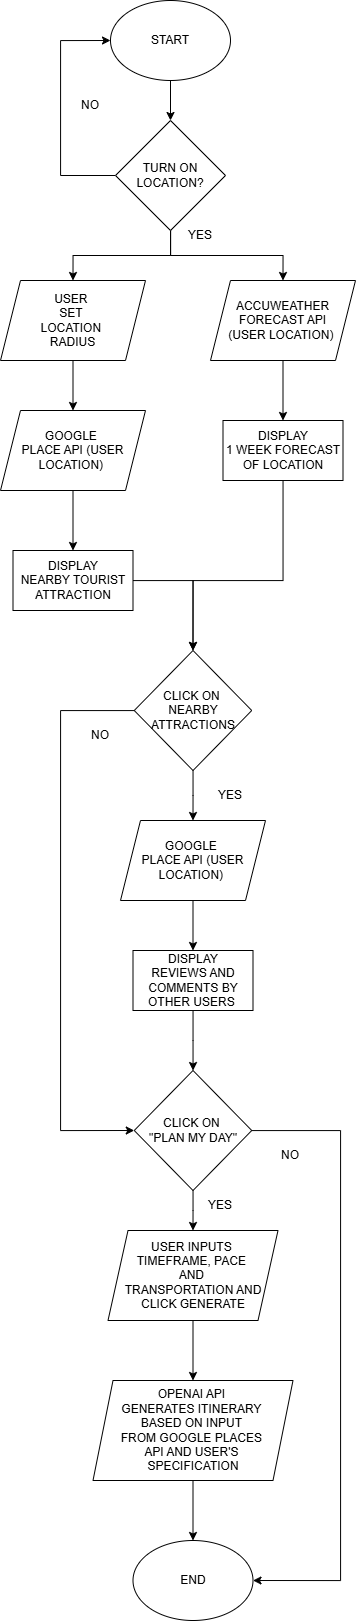

The diagram above was exported from draw.io. Its source (the exported page's mxGraphModel, read from the mxfile embedded in the PNG):
<mxGraphModel dx="1591" dy="705" grid="1" gridSize="10" guides="1" tooltips="1" connect="1" arrows="1" fold="1" page="1" pageScale="1" pageWidth="850" pageHeight="1100" math="0" shadow="0">
  <root>
    <mxCell id="0" />
    <mxCell id="1" parent="0" />
    <mxCell id="SS0h8vCbmRBOGjDXuCWj-4" style="edgeStyle=orthogonalEdgeStyle;rounded=0;orthogonalLoop=1;jettySize=auto;html=1;entryX=0.5;entryY=0;entryDx=0;entryDy=0;" parent="1" source="SS0h8vCbmRBOGjDXuCWj-1" target="SS0h8vCbmRBOGjDXuCWj-3" edge="1">
      <mxGeometry relative="1" as="geometry" />
    </mxCell>
    <mxCell id="SS0h8vCbmRBOGjDXuCWj-1" value="START" style="ellipse;whiteSpace=wrap;html=1;" parent="1" vertex="1">
      <mxGeometry x="380" y="60" width="120" height="80" as="geometry" />
    </mxCell>
    <mxCell id="SS0h8vCbmRBOGjDXuCWj-18" style="edgeStyle=orthogonalEdgeStyle;rounded=0;orthogonalLoop=1;jettySize=auto;html=1;entryX=0.5;entryY=0;entryDx=0;entryDy=0;" parent="1" source="SS0h8vCbmRBOGjDXuCWj-2" target="SS0h8vCbmRBOGjDXuCWj-9" edge="1">
      <mxGeometry relative="1" as="geometry" />
    </mxCell>
    <mxCell id="SS0h8vCbmRBOGjDXuCWj-2" value="GOOGLE&amp;nbsp;&lt;div&gt;PLACE API (USER LOCATION)&amp;nbsp;&lt;/div&gt;" style="shape=parallelogram;perimeter=parallelogramPerimeter;whiteSpace=wrap;html=1;fixedSize=1;" parent="1" vertex="1">
      <mxGeometry x="270" y="470" width="145" height="80" as="geometry" />
    </mxCell>
    <mxCell id="SS0h8vCbmRBOGjDXuCWj-7" style="edgeStyle=orthogonalEdgeStyle;rounded=0;orthogonalLoop=1;jettySize=auto;html=1;entryX=0;entryY=0.5;entryDx=0;entryDy=0;" parent="1" source="SS0h8vCbmRBOGjDXuCWj-3" target="SS0h8vCbmRBOGjDXuCWj-1" edge="1">
      <mxGeometry relative="1" as="geometry">
        <Array as="points">
          <mxPoint x="330" y="235" />
          <mxPoint x="330" y="100" />
        </Array>
      </mxGeometry>
    </mxCell>
    <mxCell id="SS0h8vCbmRBOGjDXuCWj-16" style="edgeStyle=orthogonalEdgeStyle;rounded=0;orthogonalLoop=1;jettySize=auto;html=1;entryX=0.5;entryY=0;entryDx=0;entryDy=0;" parent="1" source="SS0h8vCbmRBOGjDXuCWj-3" target="SS0h8vCbmRBOGjDXuCWj-13" edge="1">
      <mxGeometry relative="1" as="geometry" />
    </mxCell>
    <mxCell id="SS0h8vCbmRBOGjDXuCWj-20" style="edgeStyle=orthogonalEdgeStyle;rounded=0;orthogonalLoop=1;jettySize=auto;html=1;entryX=0.5;entryY=0;entryDx=0;entryDy=0;" parent="1" source="SS0h8vCbmRBOGjDXuCWj-3" target="SS0h8vCbmRBOGjDXuCWj-19" edge="1">
      <mxGeometry relative="1" as="geometry" />
    </mxCell>
    <mxCell id="SS0h8vCbmRBOGjDXuCWj-3" value="TURN ON&lt;div&gt;LOCATION?&lt;/div&gt;" style="rhombus;whiteSpace=wrap;html=1;" parent="1" vertex="1">
      <mxGeometry x="385" y="180" width="110" height="110" as="geometry" />
    </mxCell>
    <mxCell id="SS0h8vCbmRBOGjDXuCWj-26" style="edgeStyle=orthogonalEdgeStyle;rounded=0;orthogonalLoop=1;jettySize=auto;html=1;entryX=0.5;entryY=0;entryDx=0;entryDy=0;" parent="1" source="SS0h8vCbmRBOGjDXuCWj-9" target="SS0h8vCbmRBOGjDXuCWj-25" edge="1">
      <mxGeometry relative="1" as="geometry" />
    </mxCell>
    <mxCell id="SS0h8vCbmRBOGjDXuCWj-9" value="&lt;div&gt;DISPLAY&lt;/div&gt;&lt;div&gt;NEARBY TOURIST ATTRACTION&lt;/div&gt;" style="rounded=0;whiteSpace=wrap;html=1;" parent="1" vertex="1">
      <mxGeometry x="282.5" y="610" width="120" height="60" as="geometry" />
    </mxCell>
    <mxCell id="SS0h8vCbmRBOGjDXuCWj-17" style="edgeStyle=orthogonalEdgeStyle;rounded=0;orthogonalLoop=1;jettySize=auto;html=1;entryX=0.5;entryY=0;entryDx=0;entryDy=0;" parent="1" source="SS0h8vCbmRBOGjDXuCWj-13" target="SS0h8vCbmRBOGjDXuCWj-2" edge="1">
      <mxGeometry relative="1" as="geometry" />
    </mxCell>
    <mxCell id="SS0h8vCbmRBOGjDXuCWj-13" value="USER&amp;nbsp;&lt;div&gt;SET&amp;nbsp;&lt;/div&gt;&lt;div&gt;LOCATION&amp;nbsp;&lt;/div&gt;&lt;div&gt;RADIUS&lt;/div&gt;" style="shape=parallelogram;perimeter=parallelogramPerimeter;whiteSpace=wrap;html=1;fixedSize=1;" parent="1" vertex="1">
      <mxGeometry x="270" y="340" width="145" height="80" as="geometry" />
    </mxCell>
    <mxCell id="SS0h8vCbmRBOGjDXuCWj-22" style="edgeStyle=orthogonalEdgeStyle;rounded=0;orthogonalLoop=1;jettySize=auto;html=1;entryX=0.5;entryY=0;entryDx=0;entryDy=0;" parent="1" source="SS0h8vCbmRBOGjDXuCWj-19" target="SS0h8vCbmRBOGjDXuCWj-21" edge="1">
      <mxGeometry relative="1" as="geometry" />
    </mxCell>
    <mxCell id="SS0h8vCbmRBOGjDXuCWj-19" value="&lt;span style=&quot;background-color: initial;&quot;&gt;ACCUWEATHER FORECAST API&lt;/span&gt;&lt;div&gt;&lt;span style=&quot;background-color: initial;&quot;&gt;(USER LOCATION)&amp;nbsp;&lt;/span&gt;&lt;/div&gt;" style="shape=parallelogram;perimeter=parallelogramPerimeter;whiteSpace=wrap;html=1;fixedSize=1;" parent="1" vertex="1">
      <mxGeometry x="480" y="340" width="145" height="80" as="geometry" />
    </mxCell>
    <mxCell id="SS0h8vCbmRBOGjDXuCWj-31" style="edgeStyle=orthogonalEdgeStyle;rounded=0;orthogonalLoop=1;jettySize=auto;html=1;entryX=0.5;entryY=0;entryDx=0;entryDy=0;" parent="1" source="SS0h8vCbmRBOGjDXuCWj-21" target="SS0h8vCbmRBOGjDXuCWj-25" edge="1">
      <mxGeometry relative="1" as="geometry">
        <Array as="points">
          <mxPoint x="553" y="640" />
          <mxPoint x="463" y="640" />
        </Array>
      </mxGeometry>
    </mxCell>
    <mxCell id="SS0h8vCbmRBOGjDXuCWj-21" value="&lt;div&gt;DISPLAY&lt;/div&gt;&lt;div&gt;1 WEEK FORECAST OF LOCATION&lt;/div&gt;" style="rounded=0;whiteSpace=wrap;html=1;" parent="1" vertex="1">
      <mxGeometry x="492.5" y="480" width="120" height="60" as="geometry" />
    </mxCell>
    <mxCell id="SS0h8vCbmRBOGjDXuCWj-28" style="edgeStyle=orthogonalEdgeStyle;rounded=0;orthogonalLoop=1;jettySize=auto;html=1;entryX=0.5;entryY=0;entryDx=0;entryDy=0;" parent="1" source="SS0h8vCbmRBOGjDXuCWj-25" target="SS0h8vCbmRBOGjDXuCWj-27" edge="1">
      <mxGeometry relative="1" as="geometry" />
    </mxCell>
    <mxCell id="SS0h8vCbmRBOGjDXuCWj-41" style="edgeStyle=orthogonalEdgeStyle;rounded=0;orthogonalLoop=1;jettySize=auto;html=1;entryX=0;entryY=0.5;entryDx=0;entryDy=0;" parent="1" source="SS0h8vCbmRBOGjDXuCWj-25" target="SS0h8vCbmRBOGjDXuCWj-32" edge="1">
      <mxGeometry relative="1" as="geometry">
        <Array as="points">
          <mxPoint x="330" y="770" />
          <mxPoint x="330" y="1190" />
        </Array>
      </mxGeometry>
    </mxCell>
    <mxCell id="SS0h8vCbmRBOGjDXuCWj-25" value="CLICK ON&amp;nbsp;&lt;div&gt;NEARBY ATTRACTIONS&lt;/div&gt;" style="rhombus;whiteSpace=wrap;html=1;" parent="1" vertex="1">
      <mxGeometry x="403.75" y="710" width="117.5" height="120" as="geometry" />
    </mxCell>
    <mxCell id="SS0h8vCbmRBOGjDXuCWj-30" style="edgeStyle=orthogonalEdgeStyle;rounded=0;orthogonalLoop=1;jettySize=auto;html=1;entryX=0.5;entryY=0;entryDx=0;entryDy=0;" parent="1" source="SS0h8vCbmRBOGjDXuCWj-27" target="SS0h8vCbmRBOGjDXuCWj-29" edge="1">
      <mxGeometry relative="1" as="geometry" />
    </mxCell>
    <mxCell id="SS0h8vCbmRBOGjDXuCWj-27" value="GOOGLE&amp;nbsp;&lt;div&gt;PLACE API (USER LOCATION)&amp;nbsp;&lt;/div&gt;" style="shape=parallelogram;perimeter=parallelogramPerimeter;whiteSpace=wrap;html=1;fixedSize=1;" parent="1" vertex="1">
      <mxGeometry x="390" y="880" width="145" height="80" as="geometry" />
    </mxCell>
    <mxCell id="SS0h8vCbmRBOGjDXuCWj-33" style="edgeStyle=orthogonalEdgeStyle;rounded=0;orthogonalLoop=1;jettySize=auto;html=1;" parent="1" source="SS0h8vCbmRBOGjDXuCWj-29" target="SS0h8vCbmRBOGjDXuCWj-32" edge="1">
      <mxGeometry relative="1" as="geometry" />
    </mxCell>
    <mxCell id="SS0h8vCbmRBOGjDXuCWj-29" value="&lt;div&gt;DISPLAY&lt;/div&gt;&lt;div&gt;REVIEWS AND COMMENTS BY OTHER USERS&amp;nbsp;&lt;/div&gt;" style="rounded=0;whiteSpace=wrap;html=1;" parent="1" vertex="1">
      <mxGeometry x="402.5" y="1010" width="120" height="60" as="geometry" />
    </mxCell>
    <mxCell id="SS0h8vCbmRBOGjDXuCWj-35" style="edgeStyle=orthogonalEdgeStyle;rounded=0;orthogonalLoop=1;jettySize=auto;html=1;entryX=0.5;entryY=0;entryDx=0;entryDy=0;" parent="1" source="SS0h8vCbmRBOGjDXuCWj-32" target="SS0h8vCbmRBOGjDXuCWj-34" edge="1">
      <mxGeometry relative="1" as="geometry" />
    </mxCell>
    <mxCell id="SS0h8vCbmRBOGjDXuCWj-42" style="edgeStyle=orthogonalEdgeStyle;rounded=0;orthogonalLoop=1;jettySize=auto;html=1;entryX=1;entryY=0.5;entryDx=0;entryDy=0;" parent="1" source="SS0h8vCbmRBOGjDXuCWj-32" target="SS0h8vCbmRBOGjDXuCWj-38" edge="1">
      <mxGeometry relative="1" as="geometry">
        <mxPoint x="610" y="1570" as="targetPoint" />
        <Array as="points">
          <mxPoint x="610" y="1190" />
          <mxPoint x="610" y="1640" />
        </Array>
      </mxGeometry>
    </mxCell>
    <mxCell id="SS0h8vCbmRBOGjDXuCWj-32" value="CLICK ON&amp;nbsp;&lt;div&gt;&quot;PLAN MY DAY&quot;&lt;/div&gt;" style="rhombus;whiteSpace=wrap;html=1;" parent="1" vertex="1">
      <mxGeometry x="403.75" y="1130" width="117.5" height="120" as="geometry" />
    </mxCell>
    <mxCell id="SS0h8vCbmRBOGjDXuCWj-37" style="edgeStyle=orthogonalEdgeStyle;rounded=0;orthogonalLoop=1;jettySize=auto;html=1;entryX=0.5;entryY=0;entryDx=0;entryDy=0;" parent="1" source="SS0h8vCbmRBOGjDXuCWj-34" target="SS0h8vCbmRBOGjDXuCWj-36" edge="1">
      <mxGeometry relative="1" as="geometry" />
    </mxCell>
    <mxCell id="SS0h8vCbmRBOGjDXuCWj-34" value="USER INPUTS&amp;nbsp;&lt;div&gt;TIMEFRAME, PACE&amp;nbsp;&lt;div&gt;AND&amp;nbsp;&lt;/div&gt;&lt;div&gt;TRANSPORTATION AND CLICK GENERATE&lt;/div&gt;&lt;/div&gt;" style="shape=parallelogram;perimeter=parallelogramPerimeter;whiteSpace=wrap;html=1;fixedSize=1;" parent="1" vertex="1">
      <mxGeometry x="377.5" y="1290" width="170" height="90" as="geometry" />
    </mxCell>
    <mxCell id="SS0h8vCbmRBOGjDXuCWj-39" style="edgeStyle=orthogonalEdgeStyle;rounded=0;orthogonalLoop=1;jettySize=auto;html=1;entryX=0.5;entryY=0;entryDx=0;entryDy=0;" parent="1" source="SS0h8vCbmRBOGjDXuCWj-36" target="SS0h8vCbmRBOGjDXuCWj-38" edge="1">
      <mxGeometry relative="1" as="geometry" />
    </mxCell>
    <mxCell id="SS0h8vCbmRBOGjDXuCWj-36" value="OPENAI API&amp;nbsp;&lt;div&gt;GENERATES ITINERARY&amp;nbsp;&lt;/div&gt;&lt;div&gt;BASED ON INPUT&amp;nbsp;&lt;/div&gt;&lt;div&gt;FROM GOOGLE PLACES&amp;nbsp;&lt;/div&gt;&lt;div&gt;API AND USER'S&amp;nbsp;&lt;/div&gt;&lt;div&gt;SPECIFICATION&lt;/div&gt;" style="shape=parallelogram;perimeter=parallelogramPerimeter;whiteSpace=wrap;html=1;fixedSize=1;" parent="1" vertex="1">
      <mxGeometry x="362.5" y="1440" width="200" height="100" as="geometry" />
    </mxCell>
    <mxCell id="SS0h8vCbmRBOGjDXuCWj-38" value="END" style="ellipse;whiteSpace=wrap;html=1;" parent="1" vertex="1">
      <mxGeometry x="402.5" y="1600" width="120" height="80" as="geometry" />
    </mxCell>
    <mxCell id="SS0h8vCbmRBOGjDXuCWj-43" value="YES" style="text;html=1;align=center;verticalAlign=middle;whiteSpace=wrap;rounded=0;" parent="1" vertex="1">
      <mxGeometry x="440" y="280" width="60" height="30" as="geometry" />
    </mxCell>
    <mxCell id="SS0h8vCbmRBOGjDXuCWj-44" value="NO" style="text;html=1;align=center;verticalAlign=middle;whiteSpace=wrap;rounded=0;" parent="1" vertex="1">
      <mxGeometry x="330" y="150" width="60" height="30" as="geometry" />
    </mxCell>
    <mxCell id="SS0h8vCbmRBOGjDXuCWj-45" value="YES" style="text;html=1;align=center;verticalAlign=middle;whiteSpace=wrap;rounded=0;" parent="1" vertex="1">
      <mxGeometry x="470" y="840" width="60" height="30" as="geometry" />
    </mxCell>
    <mxCell id="SS0h8vCbmRBOGjDXuCWj-46" value="NO" style="text;html=1;align=center;verticalAlign=middle;whiteSpace=wrap;rounded=0;" parent="1" vertex="1">
      <mxGeometry x="340" y="780" width="60" height="30" as="geometry" />
    </mxCell>
    <mxCell id="SS0h8vCbmRBOGjDXuCWj-48" value="NO" style="text;html=1;align=center;verticalAlign=middle;whiteSpace=wrap;rounded=0;" parent="1" vertex="1">
      <mxGeometry x="530" y="1200" width="60" height="30" as="geometry" />
    </mxCell>
    <mxCell id="SS0h8vCbmRBOGjDXuCWj-49" value="YES" style="text;html=1;align=center;verticalAlign=middle;whiteSpace=wrap;rounded=0;" parent="1" vertex="1">
      <mxGeometry x="460" y="1250" width="60" height="30" as="geometry" />
    </mxCell>
  </root>
</mxGraphModel>